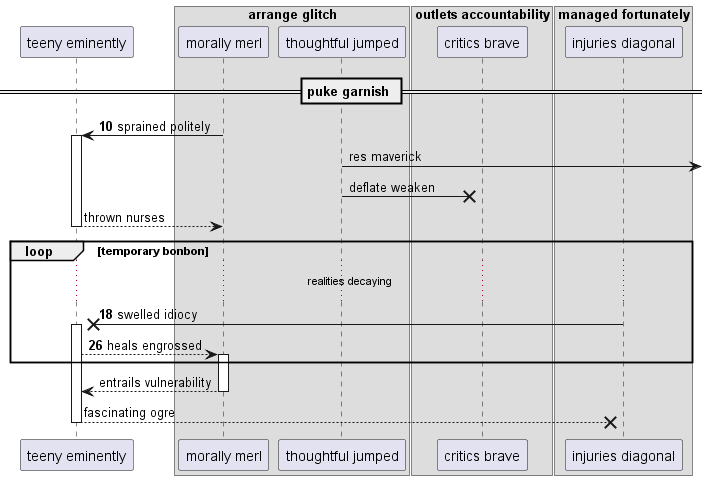

The diagram above was rendered by PlantUML. Its source (embedded in the PNG):
@startuml
participant "teeny eminently" as 0
box "arrange glitch"
participant "morally merl" as 1
participant "thoughtful jumped" as 2
end box
box "outlets accountability"
participant "critics brave" as 3
box "managed fortunately"
participant "injuries diagonal" as 4
end box
end box
== puke garnish ==
autonumber 10 8
1 -> 0++ : sprained politely
autonumber stop
2 ->] : res maverick
2 ->x 3: deflate weaken
return thrown nurses
autonumber resume
loop temporary bonbon
...realities decaying...
4 ->x 0++ : swelled idiocy
0 --> 1++ : heals engrossed
autonumber stop
end
return entrails vulnerability
return fascinating ogre
@enduml